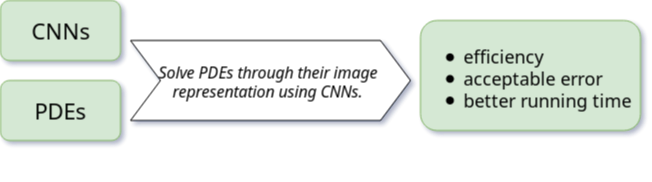

The diagram above was exported from draw.io. Its source (the exported page's mxGraphModel, read from the mxfile embedded in the PNG):
<mxGraphModel dx="964" dy="552" grid="1" gridSize="10" guides="1" tooltips="1" connect="1" arrows="1" fold="1" page="1" pageScale="1" pageWidth="850" pageHeight="1100" math="0" shadow="0">
  <root>
    <mxCell id="0" />
    <mxCell id="1" parent="0" />
    <mxCell id="TeRHyRZ0TpFUyk-vdyVJ-1" value="&lt;div style=&quot;font-size: 16px;&quot;&gt;Solve PDEs through their image&lt;/div&gt;&lt;div style=&quot;font-size: 16px;&quot;&gt; representation using CNNs.&lt;/div&gt;" style="html=1;shadow=0;dashed=0;align=center;verticalAlign=middle;shape=mxgraph.arrows2.arrow;dy=0;dx=30;notch=30;fontSize=16;fontStyle=2" parent="1" vertex="1">
      <mxGeometry x="150" y="70" width="280" height="80" as="geometry" />
    </mxCell>
    <mxCell id="TeRHyRZ0TpFUyk-vdyVJ-3" value="&lt;div&gt;CNNs&lt;/div&gt;" style="rounded=1;whiteSpace=wrap;html=1;fontSize=22;fillColor=#d5e8d4;strokeColor=#82b366;" parent="1" vertex="1">
      <mxGeometry x="20" y="30" width="120" height="60" as="geometry" />
    </mxCell>
    <mxCell id="TeRHyRZ0TpFUyk-vdyVJ-4" value="PDEs" style="rounded=1;whiteSpace=wrap;html=1;fontSize=22;fillColor=#d5e8d4;strokeColor=#82b366;" parent="1" vertex="1">
      <mxGeometry x="20" y="110" width="120" height="60" as="geometry" />
    </mxCell>
    <mxCell id="TeRHyRZ0TpFUyk-vdyVJ-9" value="&lt;ul style=&quot;font-size: 18px&quot;&gt;&lt;li style=&quot;font-size: 18px&quot;&gt;efficiency&lt;/li&gt;&lt;li style=&quot;font-size: 18px&quot;&gt;acceptable error&lt;/li&gt;&lt;li style=&quot;font-size: 18px&quot;&gt;better running time&lt;/li&gt;&lt;/ul&gt;&lt;div&gt;&lt;br&gt;&lt;/div&gt;&lt;div&gt;&lt;br&gt;&lt;/div&gt;" style="rounded=1;whiteSpace=wrap;html=1;fontSize=18;align=left;verticalAlign=top;labelPosition=center;verticalLabelPosition=middle;glass=0;strokeWidth=1;comic=0;shadow=0;fillColor=#d5e8d4;strokeColor=#82b366;" parent="1" vertex="1">
      <mxGeometry x="440" y="50" width="220" height="110" as="geometry" />
    </mxCell>
  </root>
</mxGraphModel>